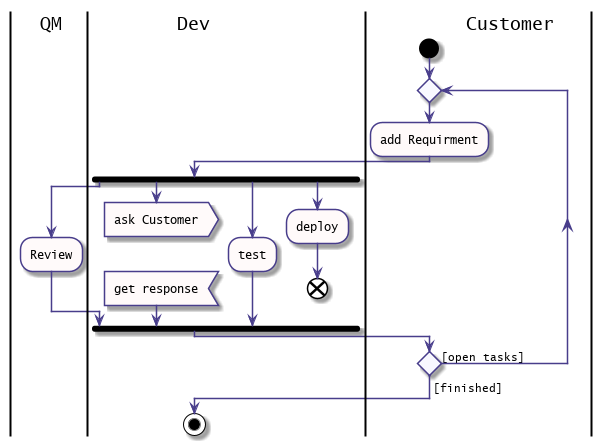

The diagram above was rendered by PlantUML. Its source (embedded in the PNG):
@startuml
skinparam DefaultFontName "Lucida Sans Typewriter"

skinparam Activity{
    BackgroundColor snow
    BorderColor DarkSlateBlue
    DiamondBackgroundColor ghostwhite
    DiamondBorderColor DarkSlateBlue

}
skinparam Note{
    BorderColor DarkSlateBlue
    BackgroundColor LightYellow
}

skinparam ArrowColor DarkSlateBlue
  |QM|
  |Dev|
  |Customer|
  start
  repeat
  :add Requirment;
  |Dev|
  fork
    |QM|
    :Review;
    |Dev|
    fork again 
    :ask Customer>
	Detach
	:get response<
  fork again 
  :test;
  fork again
  :deploy;
  end
 |Dev|
  end fork
   |Customer|
     repeat while () is ([open tasks])
->[finished];
|Dev|
stop 
@enduml